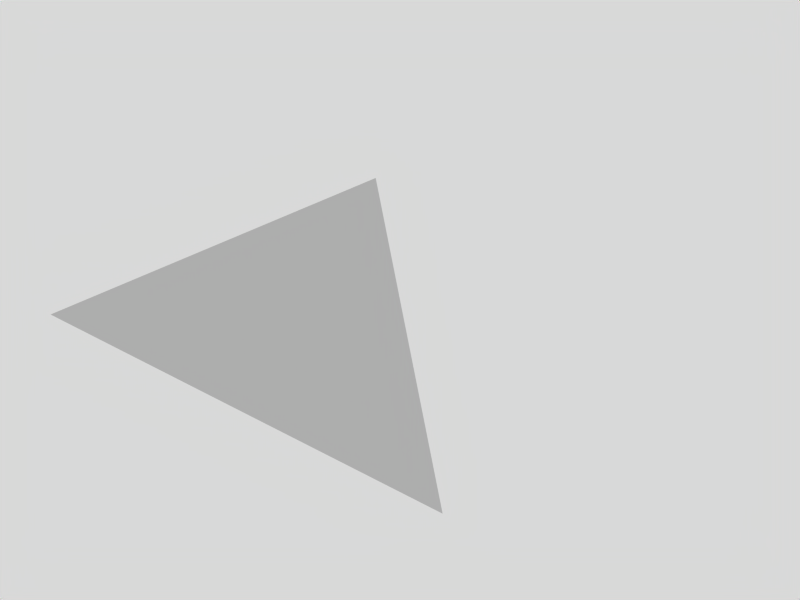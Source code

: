 # Source: platform_Slant_TopRight.blend  (saved by Blender 2.62.0; exported with 4.5.12 LTS)
import bpy
from mathutils import Matrix  # noqa: F401  (used for matrix-valued properties, if any)

bpy.ops.wm.read_factory_settings(use_empty=True)
scene = bpy.context.scene
scene.name = 'Scene'

# ---- collections
col_collection_1 = bpy.data.collections.new('Collection 1'); scene.collection.children.link(col_collection_1)

# ---- materials (node trees are filled in below, after node groups)
mat_material = bpy.data.materials.new('Material')
mat_material.alpha_threshold = 0.0
mat_material.roughness = 0.5
mat_material.line_color = (0.0, 0.0, 0.0, 1.0)

# ---- material node trees

# ---- world
world_world = bpy.data.worlds.new('World'); scene.world = world_world
world_world.color = (0.85, 0.85, 0.85)
world_world.use_sun_shadow = False
world_world.sun_shadow_jitter_overblur = 0.0
world_world.cycles.sampling_method = 'MANUAL'
world_world.cycles.sample_map_resolution = 256

# ---- meshes
me_plane = bpy.data.meshes.new('Plane')
me_plane.from_pydata([(-0.4109, 0.8218, 0.0), (-0.4109, 0.4109, 0.0), (-0.4109, 4.116e-08, 0.0), (-0.4109, -0.4109, 0.0), (0.8218, -0.4109, 0.0), (3.653e-08, 0.4109, 0.0), (0.4109, -1.953e-08, 0.0), (-4.443e-09, -3.319e-08, 0.0), (0.4109, -0.4109, 0.0), (-2.417e-08, -0.4109, 0.0)], [], [(0, 5, 1), (1, 7, 2), (1, 5, 7), (2, 9, 3), (2, 7, 9), (4, 8, 6), (5, 6, 7), (6, 8, 7), (7, 8, 9)])
me_plane.polygons.foreach_set('use_smooth', [True] * 9)
_uv = me_plane.uv_layers.new(name='UVMap')
_uv.uv.foreach_set('vector', [0.2062, 0.0176, 0.1749, 0.02046, 0.1915, 0.04246, 0.1915, 0.04246, 0.1603, 0.04533, 0.1768, 0.06733, 0.1915, 0.04246, 0.1749, 0.02046, 0.1603, 0.04533, 0.1768, 0.06733, 0.1456, 0.0702, 0.1622, 0.0922, 0.1768, 0.06733, 0.1603, 0.04533, 0.1456, 0.0702, 0.1124, 0.02619, 0.129, 0.04819, 0.1437, 0.02332, 0.1749, 0.02046, 0.1437, 0.02332, 0.1603, 0.04533, 0.1437, 0.02332, 0.129, 0.04819, 0.1603, 0.04533, 0.1603, 0.04533, 0.129, 0.04819, 0.1456, 0.0702])
me_plane.materials.append(mat_material)
me_plane.use_remesh_preserve_volume = False
me_plane.use_remesh_preserve_attributes = False
me_plane.use_mirror_vertex_groups = False
me_plane.update()

# ---- objects
ob_plane = bpy.data.objects.new('Plane', me_plane)

# ---- transforms, parenting, visibility, modifiers, constraints
ob_plane.location = (0.0, 0.0, 2e-07)
ob_plane.lineart.crease_threshold = 0.0

# ---- collection membership
col_collection_1.objects.link(ob_plane)

# ---- scene / render settings (as saved in the file)
scene.frame_start = 1; scene.frame_end = 74; scene.frame_set(76)
scene.render.engine = 'BLENDER_EEVEE_NEXT'
scene.render.image_settings.file_format = 'JPEG'
scene.render.image_settings.color_mode = 'RGB'
scene.render.image_settings.compression = 90
scene.render.resolution_x = 800
scene.render.resolution_y = 600
scene.render.pixel_aspect_x = 100.0
scene.render.pixel_aspect_y = 100.0
scene.render.fps = 25
scene.render.dither_intensity = 0.0
scene.render.use_compositing = False
scene.render.use_sequencer = False
scene.render.bake_margin = 2
scene.render.bake_bias = 0.0
scene.render.use_stamp_time = False
scene.render.use_stamp_date = False
scene.render.use_stamp_frame = False
scene.render.use_stamp_camera = False
scene.render.use_stamp_scene = False
scene.render.use_stamp_filename = False
scene.render.use_stamp_render_time = False
scene.render.stamp_font_size = 0
scene.cycles.use_denoising = False
scene.cycles.samples = 10
scene.cycles.sampling_pattern = 'TABULATED_SOBOL'
scene.cycles.light_sampling_threshold = 0.0
scene.cycles.use_adaptive_sampling = False
scene.cycles.use_light_tree = False
scene.cycles.blur_glossy = 0.0
scene.cycles.volume_bounces = 1
scene.cycles.pixel_filter_type = 'GAUSSIAN'
scene.cycles.sample_clamp_indirect = 0.0
scene.view_settings.view_transform = 'Raw'
bpy.context.view_layer.update()

# ---- added for rendering (the .blend has no active camera): camera
cam_auto = bpy.data.cameras.new('AutoCamera')
cam_auto.lens = 50.0
cam_auto.sensor_width = 36.0
cam_auto.clip_end = 1000.0
ob_auto_camera = bpy.data.objects.new('AutoCamera', cam_auto)
scene.collection.objects.link(ob_auto_camera)
ob_auto_camera.location = (1.81835, -1.73004, 1.29033)
ob_auto_camera.rotation_euler = (1.09748, -7.21219e-08, 0.694738)
scene.camera = ob_auto_camera
bpy.context.view_layer.update()
